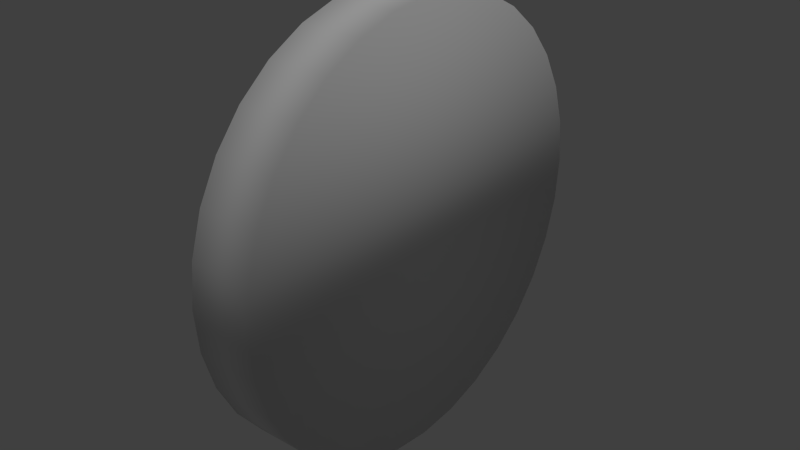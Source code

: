 # Source: coin.blend  (saved by Blender 2.72.0; exported with 4.5.12 LTS)
import bpy
from mathutils import Matrix  # noqa: F401  (used for matrix-valued properties, if any)

bpy.ops.wm.read_factory_settings(use_empty=True)
scene = bpy.context.scene
scene.name = 'Scene'

# ---- collections
col_collection_1 = bpy.data.collections.new('Collection 1'); scene.collection.children.link(col_collection_1)

# ---- materials (node trees are filled in below, after node groups)
mat_coin_material = bpy.data.materials.new('coin_material')
mat_coin_material.alpha_threshold = 0.0
mat_coin_material.use_transparent_shadow = False
mat_coin_material.roughness = 0.5

# ---- material node trees

# ---- world
world_world = bpy.data.worlds.new('World'); scene.world = world_world
world_world.color = (0.05088, 0.05088, 0.05088)
world_world.use_sun_shadow = False
world_world.sun_shadow_jitter_overblur = 0.0
world_world.cycles.sampling_method = 'MANUAL'
world_world.cycles.sample_map_resolution = 256

# ---- lights
light_hemi = bpy.data.lights.new('Hemi', 'SUN')
light_hemi.transmission_factor = 0.0
light_hemi.angle = 0.1993
light_hemi.energy = 1.0
light_hemi.shadow_buffer_clip_start = 0.5
light_hemi.shadow_soft_size = 0.1
light_hemi.shadow_cascade_max_distance = 1000.0
light_hemi.cycles.use_multiple_importance_sampling = False

# ---- meshes
me_cylinder = bpy.data.meshes.new('Cylinder')
me_cylinder.from_pydata([(1.112e-07, 0.25, -0.03562), (2.776e-08, 0.25, 0.03562), (0.04877, 0.2452, -0.03562), (0.04877, 0.2452, 0.03562), (0.09567, 0.231, -0.03562), (0.09567, 0.231, 0.03562), (0.1389, 0.2079, -0.03562), (0.1389, 0.2079, 0.03562), (0.1768, 0.1768, -0.03562), (0.1768, 0.1768, 0.03562), (0.2079, 0.1389, -0.03562), (0.2079, 0.1389, 0.03562), (0.231, 0.09567, -0.03562), (0.231, 0.09567, 0.03562), (0.2452, 0.04877, -0.03562), (0.2452, 0.04877, 0.03562), (0.25, 2.512e-07, -0.03562), (0.25, 3.118e-07, 0.03562), (0.2452, -0.04877, -0.03562), (0.2452, -0.04877, 0.03562), (0.231, -0.09567, -0.03562), (0.231, -0.09567, 0.03562), (0.2079, -0.1389, -0.03562), (0.2079, -0.1389, 0.03562), (0.1768, -0.1768, -0.03562), (0.1768, -0.1768, 0.03562), (0.1389, -0.2079, -0.03562), (0.1389, -0.2079, 0.03562), (0.09567, -0.231, -0.03562), (0.09567, -0.231, 0.03562), (0.04877, -0.2452, -0.03562), (0.04877, -0.2452, 0.03562), (2.978e-08, -0.25, -0.03562), (-5.37e-08, -0.25, 0.03562), (-0.04877, -0.2452, -0.03562), (-0.04877, -0.2452, 0.03562), (-0.09567, -0.231, -0.03562), (-0.09567, -0.231, 0.03562), (-0.1389, -0.2079, -0.03562), (-0.1389, -0.2079, 0.03562), (-0.1768, -0.1768, -0.03562), (-0.1768, -0.1768, 0.03562), (-0.2079, -0.1389, -0.03562), (-0.2079, -0.1389, 0.03562), (-0.231, -0.09567, -0.03562), (-0.231, -0.09567, 0.03562), (-0.2452, -0.04877, -0.03562), (-0.2452, -0.04877, 0.03562), (-0.25, 4.737e-07, -0.03562), (-0.25, 5.344e-07, 0.03562), (-0.2452, 0.04877, -0.03562), (-0.2452, 0.04877, 0.03562), (-0.231, 0.09567, -0.03562), (-0.231, 0.09567, 0.03562), (-0.2079, 0.1389, -0.03562), (-0.2079, 0.1389, 0.03562), (-0.1768, 0.1768, -0.03562), (-0.1768, 0.1768, 0.03562), (-0.1389, 0.2079, -0.03562), (-0.1389, 0.2079, 0.03562), (-0.09567, 0.231, -0.03562), (-0.09567, 0.231, 0.03562), (-0.04877, 0.2452, -0.03562), (-0.04877, 0.2452, 0.03562)], [], [(0, 1, 3, 2), (2, 3, 5, 4), (4, 5, 7, 6), (6, 7, 9, 8), (8, 9, 11, 10), (10, 11, 13, 12), (12, 13, 15, 14), (14, 15, 17, 16), (16, 17, 19, 18), (18, 19, 21, 20), (20, 21, 23, 22), (22, 23, 25, 24), (24, 25, 27, 26), (26, 27, 29, 28), (28, 29, 31, 30), (30, 31, 33, 32), (32, 33, 35, 34), (34, 35, 37, 36), (36, 37, 39, 38), (38, 39, 41, 40), (40, 41, 43, 42), (42, 43, 45, 44), (44, 45, 47, 46), (46, 47, 49, 48), (48, 49, 51, 50), (50, 51, 53, 52), (52, 53, 55, 54), (54, 55, 57, 56), (56, 57, 59, 58), (58, 59, 61, 60), (3, 1, 63, 61, 59, 57, 55, 53, 51, 49, 47, 45, 43, 41, 39, 37, 35, 33, 31, 29, 27, 25, 23, 21, 19, 17, 15, 13, 11, 9, 7, 5), (62, 63, 1, 0), (60, 61, 63, 62), (0, 2, 4, 6, 8, 10, 12, 14, 16, 18, 20, 22, 24, 26, 28, 30, 32, 34, 36, 38, 40, 42, 44, 46, 48, 50, 52, 54, 56, 58, 60, 62)])
me_cylinder.polygons.foreach_set('use_smooth', [True] * 34)
_uv = me_cylinder.uv_layers.new(name='UVMap')
_uv.uv.foreach_set('vector', [0.4539, 0.3932, 0.4907, 0.3811, 0.4923, 0.3886, 0.4537, 0.3933, 0.4537, 0.3933, 0.4923, 0.3886, 0.4923, 0.3962, 0.4535, 0.3933, 0.4535, 0.3933, 0.4923, 0.3962, 0.4908, 0.4037, 0.4533, 0.3933, 0.4533, 0.3933, 0.4908, 0.4037, 0.4879, 0.4108, 0.4532, 0.3933, 0.4532, 0.3933, 0.4879, 0.4108, 0.4837, 0.4172, 0.453, 0.3932, 0.453, 0.3932, 0.4837, 0.4172, 0.4783, 0.4226, 0.4529, 0.3931, 0.4529, 0.3931, 0.4783, 0.4226, 0.4719, 0.4269, 0.4528, 0.393, 0.4528, 0.393, 0.4719, 0.4269, 0.4648, 0.4299, 0.4527, 0.3928, 0.4527, 0.3928, 0.4648, 0.4299, 0.4573, 0.4313, 0.4526, 0.3927, 0.4526, 0.3927, 0.4573, 0.4313, 0.4496, 0.4313, 0.4526, 0.3925, 0.4526, 0.3925, 0.4496, 0.4313, 0.4421, 0.4298, 0.4526, 0.3923, 0.4526, 0.3923, 0.4421, 0.4298, 0.4351, 0.4268, 0.4527, 0.3921, 0.4527, 0.3921, 0.4351, 0.4268, 0.4287, 0.4226, 0.4527, 0.392, 0.4527, 0.392, 0.4287, 0.4226, 0.4234, 0.4171, 0.4529, 0.3918, 0.4529, 0.3918, 0.4234, 0.4171, 0.4191, 0.4108, 0.453, 0.3917, 0.453, 0.3917, 0.4191, 0.4108, 0.4162, 0.4037, 0.4531, 0.3916, 0.4531, 0.3916, 0.4162, 0.4037, 0.4147, 0.3962, 0.4533, 0.3915, 0.4533, 0.3915, 0.4147, 0.3962, 0.4148, 0.3886, 0.4534, 0.3915, 0.4534, 0.3915, 0.4148, 0.3886, 0.4163, 0.3811, 0.4536, 0.3915, 0.4536, 0.3915, 0.4163, 0.3811, 0.4192, 0.374, 0.4538, 0.3915, 0.4538, 0.3915, 0.4192, 0.374, 0.4234, 0.3677, 0.4539, 0.3916, 0.4539, 0.3916, 0.4234, 0.3677, 0.4288, 0.3623, 0.4541, 0.3917, 0.4541, 0.3917, 0.4288, 0.3623, 0.4352, 0.3581, 0.4542, 0.3918, 0.4542, 0.3918, 0.4352, 0.3581, 0.4422, 0.3552, 0.4543, 0.392, 0.4543, 0.392, 0.4422, 0.3552, 0.4497, 0.3537, 0.4543, 0.3921, 0.4543, 0.3921, 0.4497, 0.3537, 0.4573, 0.3537, 0.4544, 0.3923, 0.4544, 0.3923, 0.4573, 0.3537, 0.4648, 0.3552, 0.4544, 0.3925, 0.4544, 0.3925, 0.4648, 0.3552, 0.4718, 0.3581, 0.4543, 0.3927, 0.4543, 0.3927, 0.4718, 0.3581, 0.4781, 0.3623, 0.4542, 0.3929, 0.4542, 0.3929, 0.4781, 0.3623, 0.4835, 0.3677, 0.4541, 0.393, 0.9629, 0.4036, 0.9721, 0.4966, 0.9629, 0.5896, 0.9358, 0.6791, 0.8917, 0.7615, 0.8324, 0.8337, 0.7602, 0.893, 0.6778, 0.9371, 0.5883, 0.9642, 0.4953, 0.9734, 0.4023, 0.9642, 0.3128, 0.9371, 0.2304, 0.893, 0.1582, 0.8337, 0.09887, 0.7615, 0.05481, 0.6791, 0.02768, 0.5896, 0.01852, 0.4966, 0.02768, 0.4036, 0.05481, 0.3142, 0.09887, 0.2317, 0.1582, 0.1595, 0.2304, 0.1002, 0.3128, 0.05613, 0.4023, 0.029, 0.4953, 0.01984, 0.5883, 0.029, 0.6778, 0.05613, 0.7602, 0.1002, 0.8324, 0.1595, 0.8917, 0.2317, 0.9358, 0.3142, 0.454, 0.3931, 0.4878, 0.374, 0.4907, 0.3811, 0.4539, 0.3932, 0.4541, 0.393, 0.4835, 0.3677, 0.4878, 0.374, 0.454, 0.3931, 0.9721, 0.4966, 0.9629, 0.4036, 0.9358, 0.3142, 0.8917, 0.2317, 0.8324, 0.1595, 0.7602, 0.1002, 0.6778, 0.05613, 0.5883, 0.029, 0.4953, 0.01984, 0.4023, 0.029, 0.3128, 0.05613, 0.2304, 0.1002, 0.1582, 0.1595, 0.09887, 0.2317, 0.05481, 0.3142, 0.02768, 0.4036, 0.01852, 0.4966, 0.02768, 0.5896, 0.05481, 0.6791, 0.09887, 0.7615, 0.1582, 0.8337, 0.2304, 0.893, 0.3128, 0.9371, 0.4023, 0.9642, 0.4953, 0.9734, 0.5883, 0.9642, 0.6778, 0.9371, 0.7602, 0.893, 0.8324, 0.8337, 0.8917, 0.7615, 0.9358, 0.6791, 0.9629, 0.5896])
me_cylinder.materials.append(mat_coin_material)
me_cylinder.use_remesh_preserve_volume = False
me_cylinder.use_remesh_preserve_attributes = False
me_cylinder.use_mirror_vertex_groups = False
me_cylinder.update()

# ---- objects
ob_cylinder = bpy.data.objects.new('Cylinder', me_cylinder)
ob_hemi = bpy.data.objects.new('Hemi', light_hemi)

# ---- transforms, parenting, visibility, modifiers, constraints
ob_cylinder.location = (0.0, 0.0, 0.0)
ob_cylinder.rotation_euler = (-1.414e-07, 1.571, 0.0)
ob_cylinder.lineart.crease_threshold = 0.0
ob_hemi.location = (2.977, -9.339, 6.283)
ob_hemi.hide_viewport = True
ob_hemi.lineart.crease_threshold = 0.0

# ---- collection membership
col_collection_1.objects.link(ob_cylinder)
col_collection_1.objects.link(ob_hemi)

# ---- scene / render settings (as saved in the file)
scene.frame_start = 1; scene.frame_end = 250; scene.frame_set(1)
scene.render.engine = 'BLENDER_EEVEE_NEXT'
scene.render.resolution_percentage = 50
scene.render.dither_intensity = 0.0
scene.cycles.use_denoising = False
scene.cycles.samples = 10
scene.cycles.sampling_pattern = 'TABULATED_SOBOL'
scene.cycles.light_sampling_threshold = 0.0
scene.cycles.use_adaptive_sampling = False
scene.cycles.use_light_tree = False
scene.cycles.blur_glossy = 0.0
scene.cycles.pixel_filter_type = 'GAUSSIAN'
scene.cycles.sample_clamp_indirect = 0.0
scene.view_settings.view_transform = 'Standard'
bpy.context.view_layer.update()

# ---- added for rendering (the .blend has no active camera): camera
cam_auto = bpy.data.cameras.new('AutoCamera')
cam_auto.lens = 50.0
cam_auto.sensor_width = 36.0
cam_auto.clip_end = 1000.0
ob_auto_camera = bpy.data.objects.new('AutoCamera', cam_auto)
scene.collection.objects.link(ob_auto_camera)
ob_auto_camera.location = (0.657545, -0.789054, 0.526036)
ob_auto_camera.rotation_euler = (1.09748, -7.21219e-08, 0.694738)
scene.camera = ob_auto_camera
bpy.context.view_layer.update()
